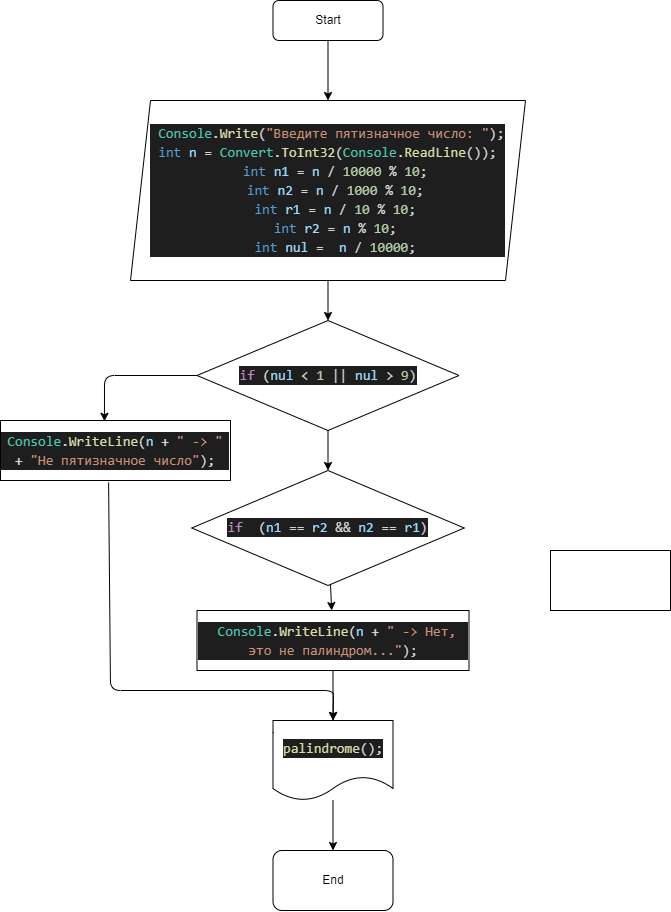

The diagram above was exported from draw.io. Its source (the exported page's mxGraphModel, read from the mxfile embedded in the PNG):
<mxGraphModel dx="1062" dy="546" grid="1" gridSize="10" guides="1" tooltips="1" connect="1" arrows="1" fold="1" page="1" pageScale="1" pageWidth="827" pageHeight="1169" math="0" shadow="0">
  <root>
    <mxCell id="0" />
    <mxCell id="1" parent="0" />
    <mxCell id="4" value="" style="edgeStyle=none;html=1;" edge="1" parent="1" source="2" target="3">
      <mxGeometry relative="1" as="geometry" />
    </mxCell>
    <mxCell id="2" value="Start" style="rounded=1;whiteSpace=wrap;html=1;" vertex="1" parent="1">
      <mxGeometry x="342.5" y="40" width="110" height="40" as="geometry" />
    </mxCell>
    <mxCell id="6" value="" style="edgeStyle=none;html=1;" edge="1" parent="1" source="3" target="5">
      <mxGeometry relative="1" as="geometry" />
    </mxCell>
    <mxCell id="3" value="&lt;div style=&quot;color: rgb(212 , 212 , 212) ; background-color: rgb(30 , 30 , 30) ; font-family: &amp;#34;consolas&amp;#34; , &amp;#34;courier new&amp;#34; , monospace ; font-size: 14px ; line-height: 19px&quot;&gt;&lt;div&gt;&amp;nbsp;&lt;span style=&quot;color: #4ec9b0&quot;&gt;Console&lt;/span&gt;.&lt;span style=&quot;color: #dcdcaa&quot;&gt;Write&lt;/span&gt;(&lt;span style=&quot;color: #ce9178&quot;&gt;&quot;Введите пятизначное число: &quot;&lt;/span&gt;);&lt;/div&gt;&lt;div&gt;&lt;span style=&quot;color: #569cd6&quot;&gt;int&lt;/span&gt; &lt;span style=&quot;color: #9cdcfe&quot;&gt;n&lt;/span&gt; = &lt;span style=&quot;color: #4ec9b0&quot;&gt;Convert&lt;/span&gt;.&lt;span style=&quot;color: #dcdcaa&quot;&gt;ToInt32&lt;/span&gt;(&lt;span style=&quot;color: #4ec9b0&quot;&gt;Console&lt;/span&gt;.&lt;span style=&quot;color: #dcdcaa&quot;&gt;ReadLine&lt;/span&gt;()); &lt;/div&gt;&lt;div&gt;&amp;nbsp; &lt;span style=&quot;color: #569cd6&quot;&gt;int&lt;/span&gt; &lt;span style=&quot;color: #9cdcfe&quot;&gt;n1&lt;/span&gt; = &lt;span style=&quot;color: #9cdcfe&quot;&gt;n&lt;/span&gt; / &lt;span style=&quot;color: #b5cea8&quot;&gt;10000&lt;/span&gt; % &lt;span style=&quot;color: #b5cea8&quot;&gt;10&lt;/span&gt;;&lt;/div&gt;&lt;div&gt;&amp;nbsp; &lt;span style=&quot;color: #569cd6&quot;&gt;int&lt;/span&gt; &lt;span style=&quot;color: #9cdcfe&quot;&gt;n2&lt;/span&gt; = &lt;span style=&quot;color: #9cdcfe&quot;&gt;n&lt;/span&gt; / &lt;span style=&quot;color: #b5cea8&quot;&gt;1000&lt;/span&gt; % &lt;span style=&quot;color: #b5cea8&quot;&gt;10&lt;/span&gt;;&lt;/div&gt;&lt;div&gt;&amp;nbsp; &lt;span style=&quot;color: #569cd6&quot;&gt;int&lt;/span&gt; &lt;span style=&quot;color: #9cdcfe&quot;&gt;r1&lt;/span&gt; = &lt;span style=&quot;color: #9cdcfe&quot;&gt;n&lt;/span&gt; / &lt;span style=&quot;color: #b5cea8&quot;&gt;10&lt;/span&gt; % &lt;span style=&quot;color: #b5cea8&quot;&gt;10&lt;/span&gt;;&lt;/div&gt;&lt;div&gt;&amp;nbsp; &lt;span style=&quot;color: #569cd6&quot;&gt;int&lt;/span&gt; &lt;span style=&quot;color: #9cdcfe&quot;&gt;r2&lt;/span&gt; = &lt;span style=&quot;color: #9cdcfe&quot;&gt;n&lt;/span&gt; % &lt;span style=&quot;color: #b5cea8&quot;&gt;10&lt;/span&gt;;&lt;/div&gt;&lt;div&gt;&amp;nbsp; &lt;span style=&quot;color: #569cd6&quot;&gt;int&lt;/span&gt; &lt;span style=&quot;color: #9cdcfe&quot;&gt;nul&lt;/span&gt; = &amp;nbsp;&lt;span style=&quot;color: #9cdcfe&quot;&gt;n&lt;/span&gt; / &lt;span style=&quot;color: #b5cea8&quot;&gt;10000&lt;/span&gt;;&lt;/div&gt;&lt;/div&gt;" style="shape=parallelogram;perimeter=parallelogramPerimeter;whiteSpace=wrap;html=1;fixedSize=1;" vertex="1" parent="1">
      <mxGeometry x="200" y="140" width="395" height="180" as="geometry" />
    </mxCell>
    <mxCell id="11" value="" style="edgeStyle=none;html=1;" edge="1" parent="1" source="5" target="10">
      <mxGeometry relative="1" as="geometry" />
    </mxCell>
    <mxCell id="16" style="edgeStyle=none;html=1;entryX=0.452;entryY=0.013;entryDx=0;entryDy=0;entryPerimeter=0;" edge="1" parent="1" source="5" target="15">
      <mxGeometry relative="1" as="geometry">
        <mxPoint x="180" y="590" as="targetPoint" />
        <Array as="points">
          <mxPoint x="174" y="415" />
        </Array>
      </mxGeometry>
    </mxCell>
    <mxCell id="5" value="&lt;div style=&quot;color: rgb(212 , 212 , 212) ; background-color: rgb(30 , 30 , 30) ; font-family: &amp;#34;consolas&amp;#34; , &amp;#34;courier new&amp;#34; , monospace ; font-size: 14px ; line-height: 19px&quot;&gt;&lt;span style=&quot;color: #c586c0&quot;&gt;if&lt;/span&gt; (&lt;span style=&quot;color: #9cdcfe&quot;&gt;nul&lt;/span&gt; &amp;lt; &lt;span style=&quot;color: #b5cea8&quot;&gt;1&lt;/span&gt; || &lt;span style=&quot;color: #9cdcfe&quot;&gt;nul&lt;/span&gt; &amp;gt; &lt;span style=&quot;color: #b5cea8&quot;&gt;9&lt;/span&gt;)&lt;/div&gt;" style="rhombus;whiteSpace=wrap;html=1;" vertex="1" parent="1">
      <mxGeometry x="266.5" y="360" width="262" height="110" as="geometry" />
    </mxCell>
    <mxCell id="9" value="" style="edgeStyle=none;html=1;" edge="1" parent="1" source="7" target="8">
      <mxGeometry relative="1" as="geometry" />
    </mxCell>
    <mxCell id="7" value="&lt;div style=&quot;color: rgb(212 , 212 , 212) ; background-color: rgb(30 , 30 , 30) ; font-family: &amp;#34;consolas&amp;#34; , &amp;#34;courier new&amp;#34; , monospace ; font-size: 14px ; line-height: 19px&quot;&gt;&lt;span style=&quot;color: #dcdcaa&quot;&gt;palindrome&lt;/span&gt;();&lt;/div&gt;" style="shape=document;whiteSpace=wrap;html=1;boundedLbl=1;" vertex="1" parent="1">
      <mxGeometry x="342.5" y="760" width="120" height="80" as="geometry" />
    </mxCell>
    <mxCell id="8" value="End" style="rounded=1;whiteSpace=wrap;html=1;" vertex="1" parent="1">
      <mxGeometry x="342.5" y="890" width="120" height="60" as="geometry" />
    </mxCell>
    <mxCell id="13" value="" style="edgeStyle=none;html=1;" edge="1" parent="1" source="10" target="12">
      <mxGeometry relative="1" as="geometry" />
    </mxCell>
    <mxCell id="10" value="&lt;div style=&quot;color: rgb(212 , 212 , 212) ; background-color: rgb(30 , 30 , 30) ; font-family: &amp;#34;consolas&amp;#34; , &amp;#34;courier new&amp;#34; , monospace ; font-size: 14px ; line-height: 19px&quot;&gt;&lt;span style=&quot;color: #c586c0&quot;&gt;if&lt;/span&gt; &amp;nbsp;(&lt;span style=&quot;color: #9cdcfe&quot;&gt;n1&lt;/span&gt; == &lt;span style=&quot;color: #9cdcfe&quot;&gt;r2&lt;/span&gt; &amp;amp;&amp;amp; &lt;span style=&quot;color: #9cdcfe&quot;&gt;n2&lt;/span&gt; == &lt;span style=&quot;color: #9cdcfe&quot;&gt;r1&lt;/span&gt;)&lt;/div&gt;" style="rhombus;whiteSpace=wrap;html=1;" vertex="1" parent="1">
      <mxGeometry x="261.25" y="510" width="272.5" height="115" as="geometry" />
    </mxCell>
    <mxCell id="14" value="" style="edgeStyle=none;html=1;" edge="1" parent="1" source="12" target="7">
      <mxGeometry relative="1" as="geometry" />
    </mxCell>
    <mxCell id="12" value="&lt;div style=&quot;color: rgb(212 , 212 , 212) ; background-color: rgb(30 , 30 , 30) ; font-family: &amp;#34;consolas&amp;#34; , &amp;#34;courier new&amp;#34; , monospace ; font-size: 14px ; line-height: 19px&quot;&gt;&amp;nbsp;&lt;span style=&quot;color: #4ec9b0&quot;&gt;Console&lt;/span&gt;.&lt;span style=&quot;color: #dcdcaa&quot;&gt;WriteLine&lt;/span&gt;(&lt;span style=&quot;color: #9cdcfe&quot;&gt;n&lt;/span&gt; + &lt;span style=&quot;color: #ce9178&quot;&gt;&quot; -&amp;gt; Нет, это не палиндром...&quot;&lt;/span&gt;);&lt;/div&gt;" style="rounded=0;whiteSpace=wrap;html=1;" vertex="1" parent="1">
      <mxGeometry x="266.5" y="650" width="272" height="60" as="geometry" />
    </mxCell>
    <mxCell id="17" style="edgeStyle=none;html=1;entryX=0.5;entryY=0;entryDx=0;entryDy=0;exitX=0.47;exitY=1.033;exitDx=0;exitDy=0;exitPerimeter=0;" edge="1" parent="1" source="15" target="7">
      <mxGeometry relative="1" as="geometry">
        <mxPoint x="400" y="760" as="targetPoint" />
        <mxPoint x="185" y="520" as="sourcePoint" />
        <Array as="points">
          <mxPoint x="180" y="730" />
          <mxPoint x="403" y="730" />
          <mxPoint x="403" y="740" />
        </Array>
      </mxGeometry>
    </mxCell>
    <mxCell id="15" value="&lt;div style=&quot;color: rgb(212 , 212 , 212) ; background-color: rgb(30 , 30 , 30) ; font-family: &amp;#34;consolas&amp;#34; , &amp;#34;courier new&amp;#34; , monospace ; font-size: 14px ; line-height: 19px&quot;&gt;&lt;span style=&quot;color: #4ec9b0&quot;&gt;Console&lt;/span&gt;.&lt;span style=&quot;color: #dcdcaa&quot;&gt;WriteLine&lt;/span&gt;(&lt;span style=&quot;color: #9cdcfe&quot;&gt;n&lt;/span&gt; + &lt;span style=&quot;color: #ce9178&quot;&gt;&quot; -&amp;gt; &quot;&lt;/span&gt; + &lt;span style=&quot;color: #ce9178&quot;&gt;&quot;Не пятизначное число&quot;&lt;/span&gt;);&lt;/div&gt;" style="rounded=0;whiteSpace=wrap;html=1;" vertex="1" parent="1">
      <mxGeometry x="70" y="460" width="230" height="60" as="geometry" />
    </mxCell>
    <mxCell id="18" value="" style="rounded=0;whiteSpace=wrap;html=1;" vertex="1" parent="1">
      <mxGeometry x="620" y="590" width="120" height="60" as="geometry" />
    </mxCell>
  </root>
</mxGraphModel>